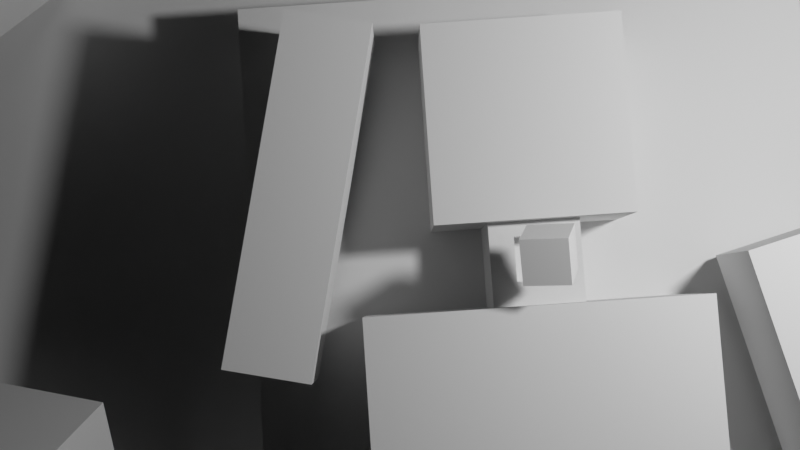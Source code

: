 # Source: GameDemo.blend  (saved by Blender 2.81.16; exported with 4.5.12 LTS)
import bpy
from mathutils import Matrix  # noqa: F401  (used for matrix-valued properties, if any)

bpy.ops.wm.read_factory_settings(use_empty=True)
scene = bpy.context.scene
scene.name = 'Scene'

# ---- collections
col_collection = bpy.data.collections.new('Collection'); scene.collection.children.link(col_collection)

# ---- world
world_world = bpy.data.worlds.new('World'); scene.world = world_world
world_world.color = (0.0, 0.0, 0.0)
world_world.use_sun_shadow = False
world_world.sun_shadow_jitter_overblur = 0.0

# ---- cameras
cam_camera = bpy.data.cameras.new('Camera')

# ---- lights
light_point = bpy.data.lights.new('Point', 'POINT')
light_point.transmission_factor = 0.0
light_point.energy = 800.0
light_point.shadow_soft_size = 0.25
light_point.shadow_maximum_resolution = 0.002
light_point.use_absolute_resolution = True

# ---- meshes
me_cube_002 = bpy.data.meshes.new('Cube.002')
me_cube_002.from_pydata([(-1.0, -1.0, -1.0), (-1.0, -1.0, 1.0), (-1.0, 1.0, -1.0), (-1.0, 1.0, 1.0), (1.0, -1.0, -1.0), (1.0, -1.0, 1.0), (1.0, 1.0, -1.0), (1.0, 1.0, 1.0)], [], [(0, 1, 3, 2), (2, 3, 7, 6), (6, 7, 5, 4), (4, 5, 1, 0), (2, 6, 4, 0), (7, 3, 1, 5)])
_uv = me_cube_002.uv_layers.new(name='UVMap')
_uv.uv.foreach_set('vector', [0.375, 0.0, 0.625, 0.0, 0.625, 0.25, 0.375, 0.25, 0.375, 0.25, 0.625, 0.25, 0.625, 0.5, 0.375, 0.5, 0.375, 0.5, 0.625, 0.5, 0.625, 0.75, 0.375, 0.75, 0.375, 0.75, 0.625, 0.75, 0.625, 1.0, 0.375, 1.0, 0.125, 0.5, 0.375, 0.5, 0.375, 0.75, 0.125, 0.75, 0.625, 0.5, 0.875, 0.5, 0.875, 0.75, 0.625, 0.75])
me_cube_002.use_remesh_preserve_volume = False
me_cube_002.use_remesh_preserve_attributes = False
me_cube_002.use_mirror_vertex_groups = False
me_cube_002.update()
me_cube_000 = bpy.data.meshes.new('Cube.000')
me_cube_000.from_pydata([(-1.0, -1.0, -1.0), (-1.0, -1.0, 1.0), (-1.0, 1.0, -1.0), (-1.0, 1.0, 1.0), (1.0, -1.0, -1.0), (1.0, -1.0, 1.0), (1.0, 1.0, -1.0), (1.0, 1.0, 1.0)], [], [(0, 1, 3, 2), (2, 3, 7, 6), (6, 7, 5, 4), (4, 5, 1, 0), (2, 6, 4, 0), (7, 3, 1, 5)])
_uv = me_cube_000.uv_layers.new(name='UVMap')
_uv.uv.foreach_set('vector', [0.375, 0.0, 0.625, 0.0, 0.625, 0.25, 0.375, 0.25, 0.375, 0.25, 0.625, 0.25, 0.625, 0.5, 0.375, 0.5, 0.375, 0.5, 0.625, 0.5, 0.625, 0.75, 0.375, 0.75, 0.375, 0.75, 0.625, 0.75, 0.625, 1.0, 0.375, 1.0, 0.125, 0.5, 0.375, 0.5, 0.375, 0.75, 0.125, 0.75, 0.625, 0.5, 0.875, 0.5, 0.875, 0.75, 0.625, 0.75])
me_cube_000.use_remesh_preserve_volume = False
me_cube_000.use_remesh_preserve_attributes = False
me_cube_000.use_mirror_vertex_groups = False
me_cube_000.update()
me_cube_001 = bpy.data.meshes.new('Cube.001')
me_cube_001.from_pydata([(-1.0, -1.0, -1.0), (-1.0, -1.0, 1.0), (-1.0, 1.0, -1.0), (-1.0, 1.0, 1.0), (1.0, -1.0, -1.0), (1.0, -1.0, 1.0), (1.0, 1.0, -1.0), (1.0, 1.0, 1.0)], [], [(0, 1, 3, 2), (2, 3, 7, 6), (6, 7, 5, 4), (4, 5, 1, 0), (2, 6, 4, 0), (7, 3, 1, 5)])
_uv = me_cube_001.uv_layers.new(name='UVMap')
_uv.uv.foreach_set('vector', [0.375, 0.0, 0.625, 0.0, 0.625, 0.25, 0.375, 0.25, 0.375, 0.25, 0.625, 0.25, 0.625, 0.5, 0.375, 0.5, 0.375, 0.5, 0.625, 0.5, 0.625, 0.75, 0.375, 0.75, 0.375, 0.75, 0.625, 0.75, 0.625, 1.0, 0.375, 1.0, 0.125, 0.5, 0.375, 0.5, 0.375, 0.75, 0.125, 0.75, 0.625, 0.5, 0.875, 0.5, 0.875, 0.75, 0.625, 0.75])
me_cube_001.use_remesh_preserve_volume = False
me_cube_001.use_remesh_preserve_attributes = False
me_cube_001.use_mirror_vertex_groups = False
me_cube_001.update()
me_cube_003 = bpy.data.meshes.new('Cube.003')
me_cube_003.from_pydata([(-1.0, -1.0, -1.0), (-1.0, -1.0, 1.0), (-1.0, 1.0, -1.0), (-1.0, 1.0, 1.0), (1.0, -1.0, -1.0), (1.0, -1.0, 1.0), (1.0, 1.0, -1.0), (1.0, 1.0, 1.0)], [], [(0, 1, 3, 2), (2, 3, 7, 6), (6, 7, 5, 4), (4, 5, 1, 0), (2, 6, 4, 0), (7, 3, 1, 5)])
_uv = me_cube_003.uv_layers.new(name='UVMap')
_uv.uv.foreach_set('vector', [0.375, 0.0, 0.625, 0.0, 0.625, 0.25, 0.375, 0.25, 0.375, 0.25, 0.625, 0.25, 0.625, 0.5, 0.375, 0.5, 0.375, 0.5, 0.625, 0.5, 0.625, 0.75, 0.375, 0.75, 0.375, 0.75, 0.625, 0.75, 0.625, 1.0, 0.375, 1.0, 0.125, 0.5, 0.375, 0.5, 0.375, 0.75, 0.125, 0.75, 0.625, 0.5, 0.875, 0.5, 0.875, 0.75, 0.625, 0.75])
me_cube_003.use_remesh_preserve_volume = False
me_cube_003.use_remesh_preserve_attributes = False
me_cube_003.use_mirror_vertex_groups = False
me_cube_003.update()
me_cube = bpy.data.meshes.new('Cube')
me_cube.from_pydata([(-1.0, -1.0, -1.0), (-1.0, -1.0, 1.0), (-1.0, 1.0, -1.0), (-1.0, 1.0, 1.0), (1.0, -1.0, -1.0), (1.0, -1.0, 1.0), (1.0, 1.0, -1.0), (1.0, 1.0, 1.0)], [], [(0, 1, 3, 2), (2, 3, 7, 6), (6, 7, 5, 4), (4, 5, 1, 0), (2, 6, 4, 0), (7, 3, 1, 5)])
_uv = me_cube.uv_layers.new(name='UVMap')
_uv.uv.foreach_set('vector', [0.375, 0.0, 0.625, 0.0, 0.625, 0.25, 0.375, 0.25, 0.375, 0.25, 0.625, 0.25, 0.625, 0.5, 0.375, 0.5, 0.375, 0.5, 0.625, 0.5, 0.625, 0.75, 0.375, 0.75, 0.375, 0.75, 0.625, 0.75, 0.625, 1.0, 0.375, 1.0, 0.125, 0.5, 0.375, 0.5, 0.375, 0.75, 0.125, 0.75, 0.625, 0.5, 0.875, 0.5, 0.875, 0.75, 0.625, 0.75])
me_cube.use_remesh_fix_poles = True
me_cube.use_remesh_preserve_attributes = False
me_cube.use_mirror_vertex_groups = False
me_cube.update()
me_cube_004 = bpy.data.meshes.new('Cube.004')
me_cube_004.from_pydata([(-1.0, -1.0, -1.0), (-1.0, -1.0, 1.0), (-1.0, 1.0, -1.0), (-1.0, 1.0, 1.0), (1.0, -1.0, -1.0), (1.0, -1.0, 1.0), (1.0, 1.0, -1.0), (1.0, 1.0, 1.0)], [], [(0, 1, 3, 2), (2, 3, 7, 6), (6, 7, 5, 4), (4, 5, 1, 0), (2, 6, 4, 0), (7, 3, 1, 5)])
_uv = me_cube_004.uv_layers.new(name='UVMap')
_uv.uv.foreach_set('vector', [0.375, 0.0, 0.625, 0.0, 0.625, 0.25, 0.375, 0.25, 0.375, 0.25, 0.625, 0.25, 0.625, 0.5, 0.375, 0.5, 0.375, 0.5, 0.625, 0.5, 0.625, 0.75, 0.375, 0.75, 0.375, 0.75, 0.625, 0.75, 0.625, 1.0, 0.375, 1.0, 0.125, 0.5, 0.375, 0.5, 0.375, 0.75, 0.125, 0.75, 0.625, 0.5, 0.875, 0.5, 0.875, 0.75, 0.625, 0.75])
me_cube_004.use_remesh_fix_poles = True
me_cube_004.use_remesh_preserve_attributes = False
me_cube_004.use_mirror_vertex_groups = False
me_cube_004.update()
me_cube_006 = bpy.data.meshes.new('Cube.006')
me_cube_006.from_pydata([(-1.0, -1.0, -1.0), (-1.0, -1.0, 1.0), (-1.0, 1.0, -1.0), (-1.0, 1.0, 1.0), (1.0, -1.0, -1.0), (1.0, -1.0, 1.0), (1.0, 1.0, -1.0), (1.0, 1.0, 1.0)], [], [(0, 1, 3, 2), (2, 3, 7, 6), (6, 7, 5, 4), (4, 5, 1, 0), (2, 6, 4, 0), (7, 3, 1, 5)])
_uv = me_cube_006.uv_layers.new(name='UVMap')
_uv.uv.foreach_set('vector', [0.375, 0.0, 0.625, 0.0, 0.625, 0.25, 0.375, 0.25, 0.375, 0.25, 0.625, 0.25, 0.625, 0.5, 0.375, 0.5, 0.375, 0.5, 0.625, 0.5, 0.625, 0.75, 0.375, 0.75, 0.375, 0.75, 0.625, 0.75, 0.625, 1.0, 0.375, 1.0, 0.125, 0.5, 0.375, 0.5, 0.375, 0.75, 0.125, 0.75, 0.625, 0.5, 0.875, 0.5, 0.875, 0.75, 0.625, 0.75])
me_cube_006.use_remesh_fix_poles = True
me_cube_006.use_remesh_preserve_attributes = False
me_cube_006.use_mirror_vertex_groups = False
me_cube_006.update()
me_cube_007 = bpy.data.meshes.new('Cube.007')
me_cube_007.from_pydata([(-1.0, -1.0, -1.0), (-1.0, -1.0, 1.0), (-1.0, 1.0, -1.0), (-1.0, 1.0, 1.0), (1.0, -1.0, -1.0), (1.0, -1.0, 1.0), (1.0, 1.0, -1.0), (1.0, 1.0, 1.0)], [], [(0, 1, 3, 2), (2, 3, 7, 6), (6, 7, 5, 4), (4, 5, 1, 0), (2, 6, 4, 0), (7, 3, 1, 5)])
_uv = me_cube_007.uv_layers.new(name='UVMap')
_uv.uv.foreach_set('vector', [0.375, 0.0, 0.625, 0.0, 0.625, 0.25, 0.375, 0.25, 0.375, 0.25, 0.625, 0.25, 0.625, 0.5, 0.375, 0.5, 0.375, 0.5, 0.625, 0.5, 0.625, 0.75, 0.375, 0.75, 0.375, 0.75, 0.625, 0.75, 0.625, 1.0, 0.375, 1.0, 0.125, 0.5, 0.375, 0.5, 0.375, 0.75, 0.125, 0.75, 0.625, 0.5, 0.875, 0.5, 0.875, 0.75, 0.625, 0.75])
me_cube_007.use_remesh_fix_poles = True
me_cube_007.use_remesh_preserve_attributes = False
me_cube_007.use_mirror_vertex_groups = False
me_cube_007.update()
me_cube_008 = bpy.data.meshes.new('Cube.008')
me_cube_008.from_pydata([(0.5177, 0.1814, 0.6685), (0.5177, -0.2126, 0.6685), (-0.4548, 0.1814, 0.6685), (-0.4548, -0.2126, 0.6685), (-1.0, -1.0, -1.0), (-1.0, -1.0, 1.0), (-1.0, 1.0, -1.0), (-1.0, 1.0, 1.0), (1.0, -1.0, -1.0), (1.0, -1.0, 1.0), (1.0, 1.0, -1.0), (1.0, 1.0, 1.0), (0.5177, 0.1814, 1.0), (-0.4548, -0.2126, 1.0), (-0.4548, 0.1814, 1.0), (0.5177, -0.1113, 1.0), (0.5177, -0.2126, 1.0)], [], [(3, 1, 0, 2), (4, 5, 7, 6), (6, 7, 11, 10), (10, 11, 9, 8), (8, 9, 5, 4), (6, 10, 8, 4), (11, 7, 5, 13, 14, 12, 15, 9), (13, 3, 2, 14), (16, 1, 3, 13), (9, 15, 16, 13, 5), (12, 0, 1, 16, 15), (14, 2, 0, 12)])
_uv = me_cube_008.uv_layers.new(name='UVMap')
_uv.uv.foreach_set('vector', [0.625, 0.5, 0.875, 0.5, 0.875, 0.75, 0.625, 0.75, 0.375, 0.0, 0.625, 0.0, 0.625, 0.25, 0.375, 0.25, 0.375, 0.25, 0.625, 0.25, 0.625, 0.5, 0.375, 0.5, 0.375, 0.5, 0.625, 0.5, 0.625, 0.75, 0.375, 0.75, 0.375, 0.75, 0.625, 0.75, 0.625, 1.0, 0.375, 1.0, 0.125, 0.5, 0.375, 0.5, 0.375, 0.75, 0.125, 0.75, 0.625, 0.5, 0.875, 0.5, 0.875, 0.75, 0.8068, 0.6516, 0.8068, 0.6023, 0.6853, 0.6023, 0.6853, 0.6389, 0.625, 0.75, 0.4393, 0.5, 0.625, 0.5, 0.625, 0.75, 0.4393, 0.75, 0.4393, 0.25, 0.625, 0.25, 0.625, 0.5, 0.4393, 0.5, 0.625, 0.75, 0.6853, 0.6389, 0.6853, 0.6516, 0.8068, 0.6516, 0.875, 0.75, 0.4393, 0.0, 0.625, 0.0, 0.625, 0.25, 0.4393, 0.25, 0.4393, 0.1857, 0.4393, 0.75, 0.625, 0.75, 0.625, 1.0, 0.4393, 1.0])
me_cube_008.use_remesh_fix_poles = True
me_cube_008.use_remesh_preserve_attributes = False
me_cube_008.use_mirror_vertex_groups = False
me_cube_008.update()
me_cube_010 = bpy.data.meshes.new('Cube.010')
me_cube_010.from_pydata([(-1.0, -1.0, -1.0), (-1.0, -1.0, 1.0), (-1.0, 1.0, -1.0), (-1.0, 1.0, 1.0), (1.0, -1.0, -1.0), (1.0, -1.0, 1.0), (1.0, 1.0, -1.0), (1.0, 1.0, 1.0)], [], [(0, 1, 3, 2), (2, 3, 7, 6), (6, 7, 5, 4), (4, 5, 1, 0), (2, 6, 4, 0), (7, 3, 1, 5)])
_uv = me_cube_010.uv_layers.new(name='UVMap')
_uv.uv.foreach_set('vector', [0.375, 0.0, 0.625, 0.0, 0.625, 0.25, 0.375, 0.25, 0.375, 0.25, 0.625, 0.25, 0.625, 0.5, 0.375, 0.5, 0.375, 0.5, 0.625, 0.5, 0.625, 0.75, 0.375, 0.75, 0.375, 0.75, 0.625, 0.75, 0.625, 1.0, 0.375, 1.0, 0.125, 0.5, 0.375, 0.5, 0.375, 0.75, 0.125, 0.75, 0.625, 0.5, 0.875, 0.5, 0.875, 0.75, 0.625, 0.75])
me_cube_010.use_remesh_preserve_volume = False
me_cube_010.use_remesh_preserve_attributes = False
me_cube_010.use_mirror_vertex_groups = False
me_cube_010.update()
me_cube_011 = bpy.data.meshes.new('Cube.011')
me_cube_011.from_pydata([(-1.0, -1.0, -1.0), (-1.0, -1.0, 1.0), (-1.0, 1.0, -1.0), (-1.0, 1.0, 1.0), (1.0, -1.0, -1.0), (1.0, -1.0, 1.0), (1.0, 1.0, -1.0), (1.0, 1.0, 1.0)], [], [(0, 1, 3, 2), (2, 3, 7, 6), (6, 7, 5, 4), (4, 5, 1, 0), (2, 6, 4, 0), (7, 3, 1, 5)])
_uv = me_cube_011.uv_layers.new(name='UVMap')
_uv.uv.foreach_set('vector', [0.375, 0.0, 0.625, 0.0, 0.625, 0.25, 0.375, 0.25, 0.375, 0.25, 0.625, 0.25, 0.625, 0.5, 0.375, 0.5, 0.375, 0.5, 0.625, 0.5, 0.625, 0.75, 0.375, 0.75, 0.375, 0.75, 0.625, 0.75, 0.625, 1.0, 0.375, 1.0, 0.125, 0.5, 0.375, 0.5, 0.375, 0.75, 0.125, 0.75, 0.625, 0.5, 0.875, 0.5, 0.875, 0.75, 0.625, 0.75])
me_cube_011.use_remesh_preserve_volume = False
me_cube_011.use_remesh_preserve_attributes = False
me_cube_011.use_mirror_vertex_groups = False
me_cube_011.update()
me_cube_012 = bpy.data.meshes.new('Cube.012')
me_cube_012.from_pydata([(-1.0, -1.0, -1.0), (-1.0, -1.0, 1.0), (-1.0, 1.0, -1.0), (-1.0, 1.0, 1.0), (1.0, -1.0, -1.0), (1.0, -1.0, 1.0), (1.0, 1.0, -1.0), (1.0, 1.0, 1.0)], [], [(0, 1, 3, 2), (2, 3, 7, 6), (6, 7, 5, 4), (4, 5, 1, 0), (2, 6, 4, 0), (7, 3, 1, 5)])
_uv = me_cube_012.uv_layers.new(name='UVMap')
_uv.uv.foreach_set('vector', [0.375, 0.0, 0.625, 0.0, 0.625, 0.25, 0.375, 0.25, 0.375, 0.25, 0.625, 0.25, 0.625, 0.5, 0.375, 0.5, 0.375, 0.5, 0.625, 0.5, 0.625, 0.75, 0.375, 0.75, 0.375, 0.75, 0.625, 0.75, 0.625, 1.0, 0.375, 1.0, 0.125, 0.5, 0.375, 0.5, 0.375, 0.75, 0.125, 0.75, 0.625, 0.5, 0.875, 0.5, 0.875, 0.75, 0.625, 0.75])
me_cube_012.use_remesh_preserve_volume = False
me_cube_012.use_remesh_preserve_attributes = False
me_cube_012.use_mirror_vertex_groups = False
me_cube_012.update()
me_cube_013 = bpy.data.meshes.new('Cube.013')
me_cube_013.from_pydata([(-1.0, -1.0, -1.0), (-1.0, -1.0, 1.0), (-1.0, 1.0, -1.0), (-1.0, 1.0, 1.0), (1.0, -1.0, -1.0), (1.0, -1.0, 1.0), (1.0, 1.0, -1.0), (1.0, 1.0, 1.0)], [], [(0, 1, 3, 2), (2, 3, 7, 6), (6, 7, 5, 4), (4, 5, 1, 0), (2, 6, 4, 0), (7, 3, 1, 5)])
_uv = me_cube_013.uv_layers.new(name='UVMap')
_uv.uv.foreach_set('vector', [0.375, 0.0, 0.625, 0.0, 0.625, 0.25, 0.375, 0.25, 0.375, 0.25, 0.625, 0.25, 0.625, 0.5, 0.375, 0.5, 0.375, 0.5, 0.625, 0.5, 0.625, 0.75, 0.375, 0.75, 0.375, 0.75, 0.625, 0.75, 0.625, 1.0, 0.375, 1.0, 0.125, 0.5, 0.375, 0.5, 0.375, 0.75, 0.125, 0.75, 0.625, 0.5, 0.875, 0.5, 0.875, 0.75, 0.625, 0.75])
me_cube_013.use_remesh_fix_poles = True
me_cube_013.use_remesh_preserve_attributes = False
me_cube_013.use_mirror_vertex_groups = False
me_cube_013.update()
me_cube_014 = bpy.data.meshes.new('Cube.014')
me_cube_014.from_pydata([(-1.0, -1.0, -1.0), (-1.0, -1.0, 1.0), (-1.0, 1.0, -1.0), (-1.0, 1.0, 1.0), (1.0, -1.0, -1.0), (1.0, -1.0, 1.0), (1.0, 1.0, -1.0), (1.0, 1.0, 1.0)], [], [(0, 1, 3, 2), (2, 3, 7, 6), (6, 7, 5, 4), (4, 5, 1, 0), (2, 6, 4, 0), (7, 3, 1, 5)])
_uv = me_cube_014.uv_layers.new(name='UVMap')
_uv.uv.foreach_set('vector', [0.375, 0.0, 0.625, 0.0, 0.625, 0.25, 0.375, 0.25, 0.375, 0.25, 0.625, 0.25, 0.625, 0.5, 0.375, 0.5, 0.375, 0.5, 0.625, 0.5, 0.625, 0.75, 0.375, 0.75, 0.375, 0.75, 0.625, 0.75, 0.625, 1.0, 0.375, 1.0, 0.125, 0.5, 0.375, 0.5, 0.375, 0.75, 0.125, 0.75, 0.625, 0.5, 0.875, 0.5, 0.875, 0.75, 0.625, 0.75])
me_cube_014.use_remesh_preserve_volume = False
me_cube_014.use_remesh_preserve_attributes = False
me_cube_014.use_mirror_vertex_groups = False
me_cube_014.update()
me_cube_009 = bpy.data.meshes.new('Cube.009')
me_cube_009.from_pydata([(-1.0, -1.0, -1.0), (-1.0, -1.0, 1.0), (-1.0, 1.0, -1.0), (-1.0, 1.0, 1.0), (1.0, -1.0, -1.0), (1.0, -1.0, 1.0), (1.0, 1.0, -1.0), (1.0, 1.0, 1.0)], [], [(0, 1, 3, 2), (2, 3, 7, 6), (6, 7, 5, 4), (4, 5, 1, 0), (2, 6, 4, 0), (7, 3, 1, 5)])
_uv = me_cube_009.uv_layers.new(name='UVMap')
_uv.uv.foreach_set('vector', [0.375, 0.0, 0.625, 0.0, 0.625, 0.25, 0.375, 0.25, 0.375, 0.25, 0.625, 0.25, 0.625, 0.5, 0.375, 0.5, 0.375, 0.5, 0.625, 0.5, 0.625, 0.75, 0.375, 0.75, 0.375, 0.75, 0.625, 0.75, 0.625, 1.0, 0.375, 1.0, 0.125, 0.5, 0.375, 0.5, 0.375, 0.75, 0.125, 0.75, 0.625, 0.5, 0.875, 0.5, 0.875, 0.75, 0.625, 0.75])
me_cube_009.use_remesh_fix_poles = True
me_cube_009.use_remesh_preserve_attributes = False
me_cube_009.use_mirror_vertex_groups = False
me_cube_009.update()

# ---- objects
ob_cube = bpy.data.objects.new('Cube', me_cube_002)
ob_camera = bpy.data.objects.new('Camera', cam_camera)
ob_point = bpy.data.objects.new('Point', light_point)
ob_cube_001 = bpy.data.objects.new('Cube.001', me_cube_000)
ob_cube_002 = bpy.data.objects.new('Cube.002', me_cube_001)
ob_cube_003 = bpy.data.objects.new('Cube.003', me_cube_003)
ob_cube_004 = bpy.data.objects.new('Cube.004', me_cube)
ob_cube_005 = bpy.data.objects.new('Cube.005', me_cube_004)
ob_cube_007 = bpy.data.objects.new('Cube.007', me_cube_006)
ob_content = bpy.data.objects.new('Content', me_cube_007)
ob_cube_009 = bpy.data.objects.new('Cube.009', me_cube_008)
ob_cube_010 = bpy.data.objects.new('Cube.010', me_cube_010)
ob_cube_011 = bpy.data.objects.new('Cube.011', me_cube_011)
ob_cube_012 = bpy.data.objects.new('Cube.012', me_cube_012)
ob_cube_013 = bpy.data.objects.new('Cube.013', me_cube_013)
ob_cube_014 = bpy.data.objects.new('Cube.014', me_cube_014)
ob_cube_008 = bpy.data.objects.new('Cube.008', me_cube_009)

# ---- transforms, parenting, visibility, modifiers, constraints
ob_cube.location = (0.0, -3.736, 0.0)
ob_cube.rotation_euler = (0.0, -0.0, 1.571)
ob_cube.scale = (3.227, 2.119, 0.7543)
ob_cube.lineart.crease_threshold = 0.0
ob_camera.location = (-1.044, -2.781, 9.022)
ob_camera.rotation_euler = (0.06762, 8.145e-07, -0.06818)
ob_camera.scale = (2.475, 2.475, 2.475)
ob_camera.lineart.crease_threshold = 0.0
ob_point.location = (2.475, -1.645, 5.014)
ob_point.lineart.crease_threshold = 0.0
ob_cube_001.location = (-4.751, -4.098, 0.2387)
ob_cube_001.rotation_euler = (0.5821, -0.3413, -0.2061)
ob_cube_001.scale = (1.523, 1.0, 0.356)
ob_cube_001.lineart.crease_threshold = 0.0
ob_cube_002.location = (-4.196, 0.8374, 0.2387)
ob_cube_002.rotation_euler = (3.156, -0.6311, -2.24)
ob_cube_002.scale = (1.523, 1.0, 0.356)
ob_cube_002.lineart.crease_threshold = 0.0
ob_cube_003.location = (3.976, 0.2983, 0.2387)
ob_cube_003.rotation_euler = (1.017, -0.532, -0.666)
ob_cube_003.scale = (1.138, 0.7468, 0.2659)
ob_cube_003.lineart.crease_threshold = 0.0
ob_cube_004.location = (-0.1308, -4.448, 1.028)
ob_cube_004.scale = (-1.168, 1.571, 0.6684)
ob_cube_004.lineart.crease_threshold = 0.0
ob_cube_005.location = (-0.08669, -1.598, 0.816)
ob_cube_005.scale = (0.6943, 0.6943, 0.6943)
ob_cube_005.lineart.crease_threshold = 0.0
ob_cube_007.location = (-1.686, -2.022, 1.235)
ob_cube_007.rotation_euler = (0.0, -0.0, -0.231)
ob_cube_007.scale = (0.3066, 1.243, 0.3122)
ob_cube_007.lineart.crease_threshold = 0.0
ob_content.location = (-0.07667, -2.555, 1.951)
ob_content.rotation_euler = (6.65, -0.2953, -0.05216)
ob_content.scale = (-0.1549, -0.1549, -0.1549)
ob_content.lineart.crease_threshold = 0.0
_m = ob_content.modifiers.new('Boolean', 'BOOLEAN')
_m.solver = 'FAST'
ob_cube_009.location = (-0.08669, -2.542, 0.6822)
ob_cube_009.scale = (0.3186, 0.7863, 0.6943)
ob_cube_009.lineart.crease_threshold = 0.0
ob_cube_010.location = (-0.488, -4.472, -0.7507)
ob_cube_010.rotation_euler = (0.0, -0.0, 1.571)
ob_cube_010.scale = (49.65, 101.1, 0.7543)
ob_cube_010.lineart.crease_threshold = 0.0
ob_cube_011.location = (-2.478, 2.47, 2.455)
ob_cube_011.rotation_euler = (1.142, 0.7794, -5.489)
ob_cube_011.scale = (1.523, 1.0, 0.356)
ob_cube_011.lineart.crease_threshold = 0.0
ob_cube_012.location = (4.564, 4.858, 4.095)
ob_cube_012.rotation_euler = (2.251, -0.2333, -1.471)
ob_cube_012.scale = (1.138, 0.7468, 0.2659)
ob_cube_012.lineart.crease_threshold = 0.0
ob_cube_013.location = (5.233, -4.296, 2.24)
ob_cube_013.rotation_euler = (1.647, -0.8648, -0.6613)
ob_cube_013.scale = (0.3984, 1.257, 0.6943)
ob_cube_013.lineart.crease_threshold = 0.0
ob_cube_014.location = (-3.606, -9.236, 4.447)
ob_cube_014.rotation_euler = (1.449, 0.7413, 1.446)
ob_cube_014.scale = (1.523, 1.0, 0.356)
ob_cube_014.lineart.crease_threshold = 0.0
ob_cube_008.location = (1.978, -3.734, 1.265)
ob_cube_008.rotation_euler = (0.0, -0.0, 0.2449)
ob_cube_008.scale = (0.3984, 1.257, 0.3799)
ob_cube_008.lineart.crease_threshold = 0.0

# ---- collection membership
col_collection.objects.link(ob_cube)
col_collection.objects.link(ob_camera)
col_collection.objects.link(ob_point)
col_collection.objects.link(ob_cube_001)
col_collection.objects.link(ob_cube_002)
col_collection.objects.link(ob_cube_003)
col_collection.objects.link(ob_cube_004)
col_collection.objects.link(ob_cube_005)
col_collection.objects.link(ob_cube_007)
col_collection.objects.link(ob_content)
col_collection.objects.link(ob_cube_009)
col_collection.objects.link(ob_cube_010)
col_collection.objects.link(ob_cube_011)
col_collection.objects.link(ob_cube_012)
col_collection.objects.link(ob_cube_013)
col_collection.objects.link(ob_cube_014)
col_collection.objects.link(ob_cube_008)

# ---- scene / render settings (as saved in the file)
scene.camera = ob_camera
scene.frame_start = 1; scene.frame_end = 250; scene.frame_set(33)
scene.render.engine = 'BLENDER_EEVEE_NEXT'
scene.render.image_settings.compression = 30
scene.render.motion_blur_shutter = 1.0
scene.cycles.use_denoising = False
scene.cycles.samples = 128
scene.cycles.sampling_pattern = 'TABULATED_SOBOL'
scene.cycles.use_adaptive_sampling = False
scene.cycles.use_light_tree = False
scene.eevee.taa_samples = 32
scene.eevee.bokeh_max_size = 30.0
scene.view_settings.view_transform = 'Filmic'
scene.view_settings.use_curve_mapping = True
scene.view_settings.curve_mapping.use_clip = True
scene.view_settings.curve_mapping.clip_max_x = 1.0
scene.view_settings.curve_mapping.clip_max_y = 1.0
scene.view_settings.curve_mapping.extend = 'EXTRAPOLATED'
scene.view_settings.curve_mapping.white_level = (1.0, 1.0, 1.0)
_c = scene.view_settings.curve_mapping.curves[0]
while len(_c.points) > 2: _c.points.remove(_c.points[-1])
_c.points[0].location = (0.0, 0.0); _c.points[0].handle_type = 'AUTO'
_c.points[1].location = (1.0, 1.0); _c.points[1].handle_type = 'AUTO'
_c = scene.view_settings.curve_mapping.curves[1]
while len(_c.points) > 2: _c.points.remove(_c.points[-1])
_c.points[0].location = (0.0, 0.0); _c.points[0].handle_type = 'AUTO'
_c.points[1].location = (1.0, 1.0); _c.points[1].handle_type = 'AUTO'
_c = scene.view_settings.curve_mapping.curves[2]
while len(_c.points) > 2: _c.points.remove(_c.points[-1])
_c.points[0].location = (0.0, 0.0); _c.points[0].handle_type = 'AUTO'
_c.points[1].location = (1.0, 1.0); _c.points[1].handle_type = 'AUTO'
_c = scene.view_settings.curve_mapping.curves[3]
while len(_c.points) > 2: _c.points.remove(_c.points[-1])
_c.points[0].location = (0.0, 0.0); _c.points[0].handle_type = 'AUTO'
_c.points[1].location = (0.34794, 0.25305); _c.points[1].handle_type = 'AUTO'
_p = _c.points.new(1.0, 1.0); _p.handle_type = 'AUTO'
scene.view_settings.curve_mapping.update()
bpy.context.view_layer.update()
